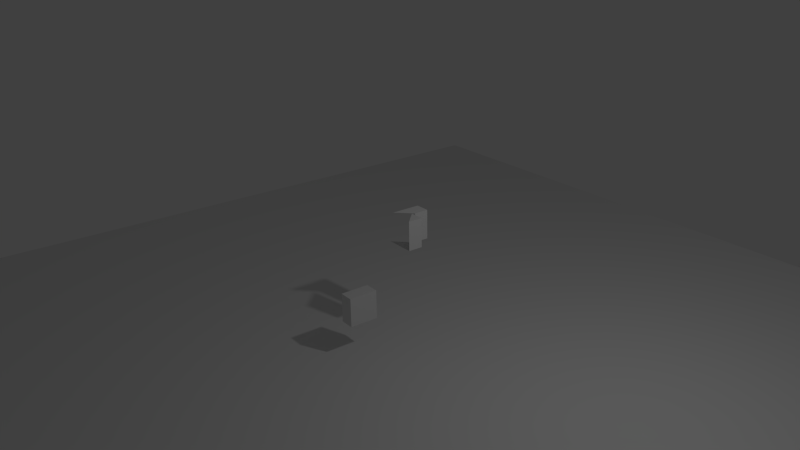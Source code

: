 # Source: TestGitFire.blend  (saved by Blender 2.76.0; exported with 4.5.12 LTS)
import bpy
from mathutils import Matrix  # noqa: F401  (used for matrix-valued properties, if any)

bpy.ops.wm.read_factory_settings(use_empty=True)
scene = bpy.context.scene
scene.name = 'Scene'

# ---- collections
col_collection_1 = bpy.data.collections.new('Collection 1'); scene.collection.children.link(col_collection_1)

# ---- materials (node trees are filled in below, after node groups)
mat_material = bpy.data.materials.new('Material')
mat_material.alpha_threshold = 0.0
mat_material.use_transparent_shadow = False
mat_material.roughness = 0.5
mat_material.line_color = (0.0, 0.0, 0.0, 1.0)
mat_fur_material = bpy.data.materials.new('Fur Material')
mat_fur_material.alpha_threshold = 0.0
mat_fur_material.use_transparent_shadow = False
mat_fur_material.roughness = 0.5
mat_smoke_domain_material = bpy.data.materials.new('Smoke Domain Material')
mat_smoke_domain_material.alpha_threshold = 0.0
mat_smoke_domain_material.use_transparent_shadow = False
mat_smoke_domain_material.roughness = 0.5

# ---- material node trees

# ---- world
world_world = bpy.data.worlds.new('World'); scene.world = world_world
world_world.color = (0.05088, 0.05088, 0.05088)
world_world.use_sun_shadow = False
world_world.sun_shadow_jitter_overblur = 0.0
world_world.cycles.sampling_method = 'MANUAL'
world_world.cycles.sample_map_resolution = 256

# ---- cameras
cam_camera = bpy.data.cameras.new('Camera')
cam_camera.clip_end = 100.0
cam_camera.lens = 35.0
cam_camera.sensor_width = 32.0
cam_camera.sensor_height = 18.0
cam_camera.ortho_scale = 7.314
cam_camera.dof.focus_distance = 0.0
cam_camera.dof.aperture_fstop = 128.0

# ---- lights
light_lamp = bpy.data.lights.new('Lamp', 'POINT')
light_lamp.transmission_factor = 0.0
light_lamp.cutoff_distance = 30.0
light_lamp.energy = 100.0
light_lamp.shadow_buffer_clip_start = 1.001
light_lamp.shadow_soft_size = 0.1
light_lamp.shadow_maximum_resolution = 0.006
light_lamp.use_absolute_resolution = True
light_lamp.cycles.use_multiple_importance_sampling = False

# ---- meshes
me_plane = bpy.data.meshes.new('Plane')
me_plane.from_pydata([(-1.0, -1.0, 0.0), (1.0, -1.0, 0.0), (-1.0, 1.0, 0.0), (1.0, 1.0, 0.0)], [], [(0, 1, 3, 2)])
me_plane.use_remesh_preserve_volume = False
me_plane.use_remesh_preserve_attributes = False
me_plane.use_mirror_vertex_groups = False
me_plane.update()
me_cube = bpy.data.meshes.new('Cube')
me_cube.from_pydata([(1.0, 1.0, -1.0), (1.0, -1.0, -1.0), (-1.0, -1.0, -1.0), (-1.0, 1.0, -1.0), (1.0, 1.0, 1.0), (1.0, -1.0, 1.0), (-1.0, -1.0, 1.0), (-1.0, 1.0, 1.0)], [], [(0, 1, 2, 3), (4, 7, 6, 5), (0, 4, 5, 1), (1, 5, 6, 2), (2, 6, 7, 3), (4, 0, 3, 7)])
_uv = me_cube.uv_layers.new(name='Explode fade')
_uv.uv.foreach_set('vector', [0.0, 0.0, 1.0, 0.0, 1.0, 1.0, 0.0, 1.0, 0.0, 0.0, 1.0, 0.0, 1.0, 1.0, 0.0, 1.0, 0.0, 0.0, 1.0, 0.0, 1.0, 1.0, 0.0, 1.0, 0.0, 0.0, 1.0, 0.0, 1.0, 1.0, 0.0, 1.0, 0.0, 0.0, 1.0, 0.0, 1.0, 1.0, 0.0, 1.0, 0.0, 0.0, 1.0, 0.0, 1.0, 1.0, 0.0, 1.0])
me_cube.materials.append(mat_material)
me_cube.materials.append(mat_fur_material)
me_cube.use_remesh_preserve_volume = False
me_cube.use_remesh_preserve_attributes = False
me_cube.use_mirror_vertex_groups = False
me_cube.update()
me_cube_001 = bpy.data.meshes.new('Cube.001')
me_cube_001.from_pydata([(-1.0, -1.0, -1.0), (-1.0, -1.0, 1.0), (-1.0, 1.0, -1.0), (-1.0, 1.0, 1.0), (1.0, -1.0, -1.0), (1.0, -1.0, 1.0), (1.0, 1.0, -1.0), (1.0, 1.0, 1.0)], [], [(1, 3, 2, 0), (3, 7, 6, 2), (7, 5, 4, 6), (5, 1, 0, 4), (0, 2, 6, 4), (5, 7, 3, 1)])
me_cube_001.materials.append(mat_smoke_domain_material)
me_cube_001.use_remesh_preserve_volume = False
me_cube_001.use_remesh_preserve_attributes = False
me_cube_001.use_mirror_vertex_groups = False
me_cube_001.update()

# ---- objects
ob_plane = bpy.data.objects.new('Plane', me_plane)
ob_cube = bpy.data.objects.new('Cube', me_cube)
ob_smoke_domain = bpy.data.objects.new('Smoke Domain', me_cube_001)
ob_lamp = bpy.data.objects.new('Lamp', light_lamp)
ob_camera = bpy.data.objects.new('Camera', cam_camera)

# ---- transforms, parenting, visibility, modifiers, constraints
ob_plane.location = (0.0, 0.0, 0.0)
ob_plane.scale = (7.687, 7.687, 7.687)
ob_plane.lineart.crease_threshold = 0.0
_m = ob_plane.modifiers.new('Collision', 'COLLISION')
ob_cube.location = (0.0, 0.0, 1.946)
ob_cube.scale = (-0.2462, -0.2462, -0.2462)
ob_cube.lock_rotations_4d = False
ob_cube.empty_display_type = 'ARROWS'
ob_cube.display_type = 'WIRE'
ob_cube.lineart.crease_threshold = 0.0
_m = ob_cube.modifiers.new('ParticleSystem 1', 'PARTICLE_SYSTEM')
_m = ob_cube.modifiers.new('Explode', 'EXPLODE')
_m.use_edge_cut = True
_m.show_dead = False
_m.particle_uv = 'Explode fade'
_m = ob_cube.modifiers.new('Fluid', 'FLUID')
_m.fluid_type = 'FLOW'
ob_smoke_domain.location = (5.96e-08, -1.192e-07, 4.659)
ob_smoke_domain.scale = (2.804, 2.804, 4.358)
ob_smoke_domain.display_type = 'WIRE'
ob_smoke_domain.lineart.crease_threshold = 0.0
_m = ob_smoke_domain.modifiers.new('Fluid', 'FLUID')
_m.fluid_type = 'DOMAIN'
ob_lamp.location = (4.076, 1.005, 5.904)
ob_lamp.rotation_euler = (0.6503, 0.05522, 1.866)
ob_lamp.lock_rotations_4d = False
ob_lamp.empty_display_type = 'ARROWS'
ob_lamp.color = (0.0, 0.0, 0.0, 0.0)
ob_lamp.lineart.crease_threshold = 0.0
ob_camera.location = (10.16, -7.556, 7.292)
ob_camera.rotation_euler = (1.179, 0.01364, 0.9251)
ob_camera.lock_rotations_4d = False
ob_camera.empty_display_type = 'ARROWS'
ob_camera.color = (0.0, 0.0, 0.0, 0.0)
ob_camera.display_type = 'WIRE'
ob_camera.lineart.crease_threshold = 0.0

# ---- collection membership
col_collection_1.objects.link(ob_plane)
col_collection_1.objects.link(ob_cube)
col_collection_1.objects.link(ob_smoke_domain)
col_collection_1.objects.link(ob_lamp)
col_collection_1.objects.link(ob_camera)

# ---- scene / render settings (as saved in the file)
scene.camera = ob_camera
scene.frame_start = 1; scene.frame_end = 99; scene.frame_set(91)
scene.render.engine = 'BLENDER_EEVEE_NEXT'
scene.render.resolution_percentage = 50
scene.render.dither_intensity = 0.0
scene.cycles.use_denoising = False
scene.cycles.samples = 10
scene.cycles.sampling_pattern = 'TABULATED_SOBOL'
scene.cycles.light_sampling_threshold = 0.0
scene.cycles.use_adaptive_sampling = False
scene.cycles.use_light_tree = False
scene.cycles.blur_glossy = 0.0
scene.cycles.pixel_filter_type = 'GAUSSIAN'
scene.cycles.sample_clamp_indirect = 0.0
scene.view_settings.view_transform = 'Standard'
bpy.context.view_layer.update()

